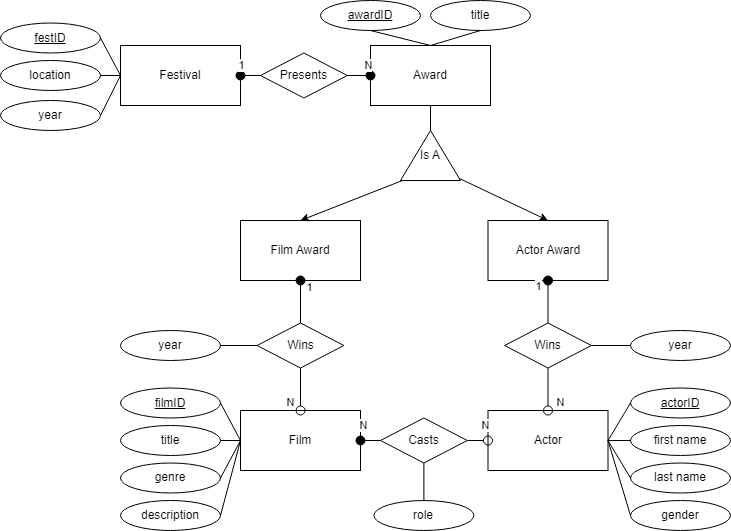

The diagram above was exported from draw.io. Its source (the exported page's mxGraphModel, read from the mxfile embedded in the PNG):
<mxGraphModel dx="1422" dy="739" grid="1" gridSize="10" guides="1" tooltips="1" connect="1" arrows="1" fold="1" page="1" pageScale="1" pageWidth="850" pageHeight="1100" math="0" shadow="0" extFonts="Permanent Marker^https://fonts.googleapis.com/css?family=Permanent+Marker">
  <root>
    <mxCell id="0" />
    <mxCell id="1" parent="0" />
    <mxCell id="ykqMxtBCQOKLzFngiA68-1" value="Festival" style="rounded=0;whiteSpace=wrap;html=1;" parent="1" vertex="1">
      <mxGeometry x="400" y="265" width="120" height="60" as="geometry" />
    </mxCell>
    <mxCell id="ykqMxtBCQOKLzFngiA68-2" value="Award" style="rounded=0;whiteSpace=wrap;html=1;" parent="1" vertex="1">
      <mxGeometry x="650" y="265" width="120" height="60" as="geometry" />
    </mxCell>
    <mxCell id="ykqMxtBCQOKLzFngiA68-3" value="Actor" style="rounded=0;whiteSpace=wrap;html=1;" parent="1" vertex="1">
      <mxGeometry x="767.5" y="630" width="120" height="60" as="geometry" />
    </mxCell>
    <mxCell id="ykqMxtBCQOKLzFngiA68-4" value="Film" style="rounded=0;whiteSpace=wrap;html=1;" parent="1" vertex="1">
      <mxGeometry x="520" y="630" width="120" height="60" as="geometry" />
    </mxCell>
    <mxCell id="ykqMxtBCQOKLzFngiA68-5" value="Presents" style="rhombus;whiteSpace=wrap;html=1;aspect=fixed;" parent="1" vertex="1">
      <mxGeometry x="540" y="272.5" width="86.79" height="45" as="geometry" />
    </mxCell>
    <mxCell id="ykqMxtBCQOKLzFngiA68-7" value="Wins" style="rhombus;whiteSpace=wrap;html=1;aspect=fixed;" parent="1" vertex="1">
      <mxGeometry x="784.1099999999999" y="542.5" width="86.78" height="45" as="geometry" />
    </mxCell>
    <mxCell id="ykqMxtBCQOKLzFngiA68-8" value="Casts" style="rhombus;whiteSpace=wrap;html=1;aspect=fixed;" parent="1" vertex="1">
      <mxGeometry x="660" y="637.5" width="86.79" height="45" as="geometry" />
    </mxCell>
    <mxCell id="ykqMxtBCQOKLzFngiA68-9" value="1" style="endArrow=none;html=1;rounded=0;exitX=1;exitY=0.5;exitDx=0;exitDy=0;entryX=0;entryY=0.5;entryDx=0;entryDy=0;startArrow=oval;startFill=1;startSize=9;" parent="1" source="ykqMxtBCQOKLzFngiA68-1" target="ykqMxtBCQOKLzFngiA68-5" edge="1">
      <mxGeometry x="-0.8333" y="10" width="50" height="50" relative="1" as="geometry">
        <mxPoint x="570" y="550" as="sourcePoint" />
        <mxPoint x="620" y="500" as="targetPoint" />
        <mxPoint as="offset" />
      </mxGeometry>
    </mxCell>
    <mxCell id="ykqMxtBCQOKLzFngiA68-10" value="N" style="endArrow=oval;html=1;rounded=0;exitX=1;exitY=0.5;exitDx=0;exitDy=0;entryX=0;entryY=0.5;entryDx=0;entryDy=0;startArrow=none;startFill=0;endFill=1;endSize=9;" parent="1" source="ykqMxtBCQOKLzFngiA68-5" target="ykqMxtBCQOKLzFngiA68-2" edge="1">
      <mxGeometry x="0.8261" y="10" width="50" height="50" relative="1" as="geometry">
        <mxPoint x="290" y="440" as="sourcePoint" />
        <mxPoint x="410" y="440" as="targetPoint" />
        <mxPoint as="offset" />
      </mxGeometry>
    </mxCell>
    <mxCell id="ykqMxtBCQOKLzFngiA68-12" value="N" style="endArrow=none;html=1;rounded=0;entryX=0.5;entryY=1;entryDx=0;entryDy=0;endFill=0;startArrow=oval;startFill=0;endSize=6;startSize=9;exitX=0.5;exitY=0;exitDx=0;exitDy=0;" parent="1" source="ykqMxtBCQOKLzFngiA68-4" target="ykqMxtBCQOKLzFngiA68-16" edge="1">
      <mxGeometry x="-0.6" y="10" width="50" height="50" relative="1" as="geometry">
        <mxPoint x="580" y="620" as="sourcePoint" />
        <mxPoint x="700" y="570" as="targetPoint" />
        <mxPoint as="offset" />
      </mxGeometry>
    </mxCell>
    <mxCell id="ykqMxtBCQOKLzFngiA68-13" value="N" style="endArrow=none;html=1;rounded=0;exitX=0.5;exitY=0;exitDx=0;exitDy=0;entryX=0.5;entryY=1;entryDx=0;entryDy=0;startArrow=oval;startFill=0;startSize=9;" parent="1" source="ykqMxtBCQOKLzFngiA68-3" target="ykqMxtBCQOKLzFngiA68-7" edge="1">
      <mxGeometry x="-0.6" y="-12" width="50" height="50" relative="1" as="geometry">
        <mxPoint x="720" y="620" as="sourcePoint" />
        <mxPoint x="770" y="570" as="targetPoint" />
        <mxPoint as="offset" />
      </mxGeometry>
    </mxCell>
    <mxCell id="ykqMxtBCQOKLzFngiA68-14" value="N" style="endArrow=none;html=1;rounded=0;exitX=1;exitY=0.5;exitDx=0;exitDy=0;entryX=0;entryY=0.5;entryDx=0;entryDy=0;startArrow=oval;startFill=1;startSize=9;" parent="1" source="ykqMxtBCQOKLzFngiA68-4" target="ykqMxtBCQOKLzFngiA68-8" edge="1">
      <mxGeometry x="-0.7576" y="15" width="50" height="50" relative="1" as="geometry">
        <mxPoint x="700" y="610" as="sourcePoint" />
        <mxPoint x="750" y="560" as="targetPoint" />
        <mxPoint as="offset" />
      </mxGeometry>
    </mxCell>
    <mxCell id="ykqMxtBCQOKLzFngiA68-15" value="N" style="endArrow=oval;html=1;rounded=0;exitX=1;exitY=0.5;exitDx=0;exitDy=0;entryX=0;entryY=0.5;entryDx=0;entryDy=0;endFill=0;endSize=9;" parent="1" source="ykqMxtBCQOKLzFngiA68-8" target="ykqMxtBCQOKLzFngiA68-3" edge="1">
      <mxGeometry x="0.7576" y="15" width="50" height="50" relative="1" as="geometry">
        <mxPoint x="700" y="610" as="sourcePoint" />
        <mxPoint x="750" y="560" as="targetPoint" />
        <mxPoint as="offset" />
      </mxGeometry>
    </mxCell>
    <mxCell id="ykqMxtBCQOKLzFngiA68-16" value="Wins" style="rhombus;whiteSpace=wrap;html=1;aspect=fixed;" parent="1" vertex="1">
      <mxGeometry x="536.6" y="542.5" width="86.8" height="45" as="geometry" />
    </mxCell>
    <mxCell id="ykqMxtBCQOKLzFngiA68-18" value="&lt;u&gt;festID&lt;/u&gt;" style="ellipse;whiteSpace=wrap;html=1;" parent="1" vertex="1">
      <mxGeometry x="280" y="242.5" width="100" height="30" as="geometry" />
    </mxCell>
    <mxCell id="ykqMxtBCQOKLzFngiA68-19" value="location" style="ellipse;whiteSpace=wrap;html=1;" parent="1" vertex="1">
      <mxGeometry x="280" y="280" width="100" height="30" as="geometry" />
    </mxCell>
    <mxCell id="ykqMxtBCQOKLzFngiA68-20" value="year" style="ellipse;whiteSpace=wrap;html=1;" parent="1" vertex="1">
      <mxGeometry x="280" y="320" width="100" height="30" as="geometry" />
    </mxCell>
    <mxCell id="ykqMxtBCQOKLzFngiA68-22" value="&lt;u&gt;awardID&lt;/u&gt;" style="ellipse;whiteSpace=wrap;html=1;" parent="1" vertex="1">
      <mxGeometry x="600" y="220" width="100" height="30" as="geometry" />
    </mxCell>
    <mxCell id="ykqMxtBCQOKLzFngiA68-23" value="title" style="ellipse;whiteSpace=wrap;html=1;" parent="1" vertex="1">
      <mxGeometry x="710" y="220" width="100" height="30" as="geometry" />
    </mxCell>
    <mxCell id="ykqMxtBCQOKLzFngiA68-25" value="year" style="ellipse;whiteSpace=wrap;html=1;" parent="1" vertex="1">
      <mxGeometry x="400" y="550" width="100" height="30" as="geometry" />
    </mxCell>
    <mxCell id="ykqMxtBCQOKLzFngiA68-28" value="year" style="ellipse;whiteSpace=wrap;html=1;" parent="1" vertex="1">
      <mxGeometry x="910" y="550" width="100" height="30" as="geometry" />
    </mxCell>
    <mxCell id="ykqMxtBCQOKLzFngiA68-29" value="&lt;u&gt;filmID&lt;/u&gt;" style="ellipse;whiteSpace=wrap;html=1;" parent="1" vertex="1">
      <mxGeometry x="400" y="607.5" width="100" height="30" as="geometry" />
    </mxCell>
    <mxCell id="ykqMxtBCQOKLzFngiA68-30" value="title" style="ellipse;whiteSpace=wrap;html=1;" parent="1" vertex="1">
      <mxGeometry x="400" y="645" width="100" height="30" as="geometry" />
    </mxCell>
    <mxCell id="ykqMxtBCQOKLzFngiA68-31" value="genre" style="ellipse;whiteSpace=wrap;html=1;" parent="1" vertex="1">
      <mxGeometry x="400" y="682.5" width="100" height="30" as="geometry" />
    </mxCell>
    <mxCell id="ykqMxtBCQOKLzFngiA68-32" value="description" style="ellipse;whiteSpace=wrap;html=1;" parent="1" vertex="1">
      <mxGeometry x="400" y="720" width="100" height="30" as="geometry" />
    </mxCell>
    <mxCell id="ykqMxtBCQOKLzFngiA68-33" value="&lt;u&gt;actorID&lt;/u&gt;" style="ellipse;whiteSpace=wrap;html=1;" parent="1" vertex="1">
      <mxGeometry x="910" y="607.5" width="100" height="30" as="geometry" />
    </mxCell>
    <mxCell id="ykqMxtBCQOKLzFngiA68-34" value="first name" style="ellipse;whiteSpace=wrap;html=1;" parent="1" vertex="1">
      <mxGeometry x="910" y="645" width="100" height="30" as="geometry" />
    </mxCell>
    <mxCell id="ykqMxtBCQOKLzFngiA68-35" value="last name" style="ellipse;whiteSpace=wrap;html=1;" parent="1" vertex="1">
      <mxGeometry x="910" y="682.5" width="100" height="30" as="geometry" />
    </mxCell>
    <mxCell id="ykqMxtBCQOKLzFngiA68-36" value="gender" style="ellipse;whiteSpace=wrap;html=1;" parent="1" vertex="1">
      <mxGeometry x="910" y="720" width="100" height="30" as="geometry" />
    </mxCell>
    <mxCell id="ykqMxtBCQOKLzFngiA68-37" value="" style="endArrow=none;html=1;rounded=0;entryX=1;entryY=0.5;entryDx=0;entryDy=0;exitX=0;exitY=0.5;exitDx=0;exitDy=0;" parent="1" source="ykqMxtBCQOKLzFngiA68-1" target="ykqMxtBCQOKLzFngiA68-18" edge="1">
      <mxGeometry width="50" height="50" relative="1" as="geometry">
        <mxPoint x="230" y="420" as="sourcePoint" />
        <mxPoint x="280" y="370" as="targetPoint" />
      </mxGeometry>
    </mxCell>
    <mxCell id="ykqMxtBCQOKLzFngiA68-38" value="" style="endArrow=none;html=1;rounded=0;entryX=1;entryY=0.5;entryDx=0;entryDy=0;exitX=0;exitY=0.5;exitDx=0;exitDy=0;" parent="1" source="ykqMxtBCQOKLzFngiA68-1" target="ykqMxtBCQOKLzFngiA68-19" edge="1">
      <mxGeometry width="50" height="50" relative="1" as="geometry">
        <mxPoint x="170" y="440" as="sourcePoint" />
        <mxPoint x="120" y="385" as="targetPoint" />
      </mxGeometry>
    </mxCell>
    <mxCell id="ykqMxtBCQOKLzFngiA68-39" value="" style="endArrow=none;html=1;rounded=0;entryX=1;entryY=0.5;entryDx=0;entryDy=0;exitX=0;exitY=0.5;exitDx=0;exitDy=0;" parent="1" source="ykqMxtBCQOKLzFngiA68-1" target="ykqMxtBCQOKLzFngiA68-20" edge="1">
      <mxGeometry width="50" height="50" relative="1" as="geometry">
        <mxPoint x="170" y="440" as="sourcePoint" />
        <mxPoint x="120" y="440" as="targetPoint" />
      </mxGeometry>
    </mxCell>
    <mxCell id="ykqMxtBCQOKLzFngiA68-40" value="" style="endArrow=none;html=1;rounded=0;entryX=0.5;entryY=1;entryDx=0;entryDy=0;exitX=0.5;exitY=0;exitDx=0;exitDy=0;" parent="1" source="ykqMxtBCQOKLzFngiA68-2" target="ykqMxtBCQOKLzFngiA68-22" edge="1">
      <mxGeometry width="50" height="50" relative="1" as="geometry">
        <mxPoint x="530" y="420" as="sourcePoint" />
        <mxPoint x="580" y="370" as="targetPoint" />
      </mxGeometry>
    </mxCell>
    <mxCell id="ykqMxtBCQOKLzFngiA68-41" value="" style="endArrow=none;html=1;rounded=0;entryX=0.5;entryY=1;entryDx=0;entryDy=0;exitX=0.5;exitY=0;exitDx=0;exitDy=0;" parent="1" source="ykqMxtBCQOKLzFngiA68-2" target="ykqMxtBCQOKLzFngiA68-23" edge="1">
      <mxGeometry width="50" height="50" relative="1" as="geometry">
        <mxPoint x="780" y="420" as="sourcePoint" />
        <mxPoint x="830" y="370" as="targetPoint" />
      </mxGeometry>
    </mxCell>
    <mxCell id="ykqMxtBCQOKLzFngiA68-42" value="" style="endArrow=none;html=1;rounded=0;exitX=1;exitY=0.5;exitDx=0;exitDy=0;entryX=0;entryY=0.5;entryDx=0;entryDy=0;" parent="1" source="ykqMxtBCQOKLzFngiA68-7" target="ykqMxtBCQOKLzFngiA68-28" edge="1">
      <mxGeometry width="50" height="50" relative="1" as="geometry">
        <mxPoint x="780" y="420" as="sourcePoint" />
        <mxPoint x="830" y="370" as="targetPoint" />
      </mxGeometry>
    </mxCell>
    <mxCell id="ykqMxtBCQOKLzFngiA68-43" value="" style="endArrow=none;html=1;rounded=0;exitX=0;exitY=0.5;exitDx=0;exitDy=0;entryX=1;entryY=0.5;entryDx=0;entryDy=0;" parent="1" source="ykqMxtBCQOKLzFngiA68-16" target="ykqMxtBCQOKLzFngiA68-25" edge="1">
      <mxGeometry width="50" height="50" relative="1" as="geometry">
        <mxPoint x="640" y="420" as="sourcePoint" />
        <mxPoint x="690" y="370" as="targetPoint" />
      </mxGeometry>
    </mxCell>
    <mxCell id="ykqMxtBCQOKLzFngiA68-44" value="" style="endArrow=none;html=1;rounded=0;exitX=0;exitY=0.5;exitDx=0;exitDy=0;entryX=1;entryY=0.5;entryDx=0;entryDy=0;" parent="1" source="ykqMxtBCQOKLzFngiA68-4" target="ykqMxtBCQOKLzFngiA68-29" edge="1">
      <mxGeometry width="50" height="50" relative="1" as="geometry">
        <mxPoint x="640" y="420" as="sourcePoint" />
        <mxPoint x="690" y="370" as="targetPoint" />
      </mxGeometry>
    </mxCell>
    <mxCell id="ykqMxtBCQOKLzFngiA68-45" value="" style="endArrow=none;html=1;rounded=0;entryX=1;entryY=0.5;entryDx=0;entryDy=0;exitX=0;exitY=0.5;exitDx=0;exitDy=0;" parent="1" source="ykqMxtBCQOKLzFngiA68-4" target="ykqMxtBCQOKLzFngiA68-30" edge="1">
      <mxGeometry width="50" height="50" relative="1" as="geometry">
        <mxPoint x="440" y="710" as="sourcePoint" />
        <mxPoint x="420" y="700" as="targetPoint" />
      </mxGeometry>
    </mxCell>
    <mxCell id="ykqMxtBCQOKLzFngiA68-46" value="" style="endArrow=none;html=1;rounded=0;exitX=0;exitY=0.5;exitDx=0;exitDy=0;entryX=1;entryY=0.5;entryDx=0;entryDy=0;" parent="1" source="ykqMxtBCQOKLzFngiA68-4" target="ykqMxtBCQOKLzFngiA68-31" edge="1">
      <mxGeometry width="50" height="50" relative="1" as="geometry">
        <mxPoint x="460" y="725" as="sourcePoint" />
        <mxPoint x="430" y="710" as="targetPoint" />
      </mxGeometry>
    </mxCell>
    <mxCell id="ykqMxtBCQOKLzFngiA68-48" value="" style="endArrow=none;html=1;rounded=0;exitX=0;exitY=0.5;exitDx=0;exitDy=0;entryX=1;entryY=0.5;entryDx=0;entryDy=0;" parent="1" source="ykqMxtBCQOKLzFngiA68-4" target="ykqMxtBCQOKLzFngiA68-32" edge="1">
      <mxGeometry width="50" height="50" relative="1" as="geometry">
        <mxPoint x="450" y="715" as="sourcePoint" />
        <mxPoint x="420" y="795" as="targetPoint" />
      </mxGeometry>
    </mxCell>
    <mxCell id="ykqMxtBCQOKLzFngiA68-49" value="" style="endArrow=none;html=1;rounded=0;exitX=1;exitY=0.5;exitDx=0;exitDy=0;entryX=0;entryY=0.5;entryDx=0;entryDy=0;" parent="1" source="ykqMxtBCQOKLzFngiA68-3" target="ykqMxtBCQOKLzFngiA68-33" edge="1">
      <mxGeometry width="50" height="50" relative="1" as="geometry">
        <mxPoint x="940" y="420" as="sourcePoint" />
        <mxPoint x="990" y="370" as="targetPoint" />
      </mxGeometry>
    </mxCell>
    <mxCell id="ykqMxtBCQOKLzFngiA68-50" value="" style="endArrow=none;html=1;rounded=0;exitX=1;exitY=0.5;exitDx=0;exitDy=0;entryX=0;entryY=0.5;entryDx=0;entryDy=0;" parent="1" source="ykqMxtBCQOKLzFngiA68-3" target="ykqMxtBCQOKLzFngiA68-34" edge="1">
      <mxGeometry width="50" height="50" relative="1" as="geometry">
        <mxPoint x="987.5" y="715" as="sourcePoint" />
        <mxPoint x="1020" y="700" as="targetPoint" />
      </mxGeometry>
    </mxCell>
    <mxCell id="ykqMxtBCQOKLzFngiA68-51" value="" style="endArrow=none;html=1;rounded=0;exitX=1;exitY=0.5;exitDx=0;exitDy=0;entryX=0;entryY=0.5;entryDx=0;entryDy=0;" parent="1" source="ykqMxtBCQOKLzFngiA68-3" target="ykqMxtBCQOKLzFngiA68-35" edge="1">
      <mxGeometry width="50" height="50" relative="1" as="geometry">
        <mxPoint x="987.5" y="715" as="sourcePoint" />
        <mxPoint x="1020" y="745" as="targetPoint" />
      </mxGeometry>
    </mxCell>
    <mxCell id="ykqMxtBCQOKLzFngiA68-54" value="Film Award" style="rounded=0;whiteSpace=wrap;html=1;" parent="1" vertex="1">
      <mxGeometry x="520" y="440" width="120" height="60" as="geometry" />
    </mxCell>
    <mxCell id="ykqMxtBCQOKLzFngiA68-52" value="" style="endArrow=none;html=1;rounded=0;exitX=1;exitY=0.5;exitDx=0;exitDy=0;entryX=0;entryY=0.5;entryDx=0;entryDy=0;" parent="1" source="ykqMxtBCQOKLzFngiA68-3" target="ykqMxtBCQOKLzFngiA68-36" edge="1">
      <mxGeometry width="50" height="50" relative="1" as="geometry">
        <mxPoint x="987.5" y="715" as="sourcePoint" />
        <mxPoint x="1020" y="795" as="targetPoint" />
      </mxGeometry>
    </mxCell>
    <mxCell id="ykqMxtBCQOKLzFngiA68-55" value="Actor Award" style="rounded=0;whiteSpace=wrap;html=1;" parent="1" vertex="1">
      <mxGeometry x="767.5" y="440" width="120" height="60" as="geometry" />
    </mxCell>
    <mxCell id="ykqMxtBCQOKLzFngiA68-56" value="" style="endArrow=classic;html=1;rounded=0;entryX=0.5;entryY=0;entryDx=0;entryDy=0;exitX=0;exitY=0.033;exitDx=0;exitDy=0;exitPerimeter=0;" parent="1" source="n8vGUnM4H-vdCXlihCjs-3" target="ykqMxtBCQOKLzFngiA68-54" edge="1">
      <mxGeometry width="50" height="50" relative="1" as="geometry">
        <mxPoint x="670" y="490" as="sourcePoint" />
        <mxPoint x="700" y="510" as="targetPoint" />
      </mxGeometry>
    </mxCell>
    <mxCell id="ykqMxtBCQOKLzFngiA68-57" value="" style="endArrow=classic;html=1;rounded=0;entryX=0.5;entryY=0;entryDx=0;entryDy=0;exitX=0.04;exitY=0.983;exitDx=0;exitDy=0;exitPerimeter=0;" parent="1" source="n8vGUnM4H-vdCXlihCjs-3" target="ykqMxtBCQOKLzFngiA68-55" edge="1">
      <mxGeometry width="50" height="50" relative="1" as="geometry">
        <mxPoint x="990" y="360" as="sourcePoint" />
        <mxPoint x="510" y="415" as="targetPoint" />
      </mxGeometry>
    </mxCell>
    <mxCell id="ykqMxtBCQOKLzFngiA68-17" value="1" style="endArrow=oval;html=1;rounded=0;exitX=0.5;exitY=0;exitDx=0;exitDy=0;entryX=0.5;entryY=1;entryDx=0;entryDy=0;startArrow=none;startFill=0;endFill=1;strokeWidth=1;endSize=9;" parent="1" source="ykqMxtBCQOKLzFngiA68-16" target="ykqMxtBCQOKLzFngiA68-54" edge="1">
      <mxGeometry x="0.6857" y="-9" width="50" height="50" relative="1" as="geometry">
        <mxPoint x="927.5" y="540" as="sourcePoint" />
        <mxPoint x="570" y="470" as="targetPoint" />
        <mxPoint as="offset" />
      </mxGeometry>
    </mxCell>
    <mxCell id="ykqMxtBCQOKLzFngiA68-11" value="1" style="endArrow=oval;html=1;rounded=0;exitX=0.5;exitY=0;exitDx=0;exitDy=0;entryX=0.5;entryY=1;entryDx=0;entryDy=0;startArrow=none;startFill=0;endFill=1;endSize=9;" parent="1" source="ykqMxtBCQOKLzFngiA68-7" target="ykqMxtBCQOKLzFngiA68-55" edge="1">
      <mxGeometry x="0.7143" y="10" width="50" height="50" relative="1" as="geometry">
        <mxPoint x="650" y="510" as="sourcePoint" />
        <mxPoint x="870" y="440" as="targetPoint" />
        <mxPoint as="offset" />
      </mxGeometry>
    </mxCell>
    <mxCell id="n8vGUnM4H-vdCXlihCjs-2" value="" style="endArrow=none;html=1;rounded=0;entryX=0.5;entryY=1;entryDx=0;entryDy=0;exitX=1;exitY=0.5;exitDx=0;exitDy=0;" edge="1" parent="1" source="n8vGUnM4H-vdCXlihCjs-3" target="ykqMxtBCQOKLzFngiA68-2">
      <mxGeometry width="50" height="50" relative="1" as="geometry">
        <mxPoint x="710" y="350" as="sourcePoint" />
        <mxPoint x="690" y="450" as="targetPoint" />
      </mxGeometry>
    </mxCell>
    <mxCell id="n8vGUnM4H-vdCXlihCjs-3" value="Is A" style="triangle;whiteSpace=wrap;html=1;rotation=0;flipV=0;flipH=0;direction=north;" vertex="1" parent="1">
      <mxGeometry x="680" y="350" width="60" height="50" as="geometry" />
    </mxCell>
    <mxCell id="n8vGUnM4H-vdCXlihCjs-5" value="role" style="ellipse;whiteSpace=wrap;html=1;" vertex="1" parent="1">
      <mxGeometry x="653.4" y="720" width="100" height="30" as="geometry" />
    </mxCell>
    <mxCell id="n8vGUnM4H-vdCXlihCjs-7" value="" style="endArrow=none;html=1;rounded=0;entryX=0.5;entryY=1;entryDx=0;entryDy=0;exitX=0.5;exitY=0;exitDx=0;exitDy=0;" edge="1" parent="1" source="n8vGUnM4H-vdCXlihCjs-5" target="ykqMxtBCQOKLzFngiA68-8">
      <mxGeometry width="50" height="50" relative="1" as="geometry">
        <mxPoint x="640" y="630" as="sourcePoint" />
        <mxPoint x="690" y="580" as="targetPoint" />
      </mxGeometry>
    </mxCell>
  </root>
</mxGraphModel>